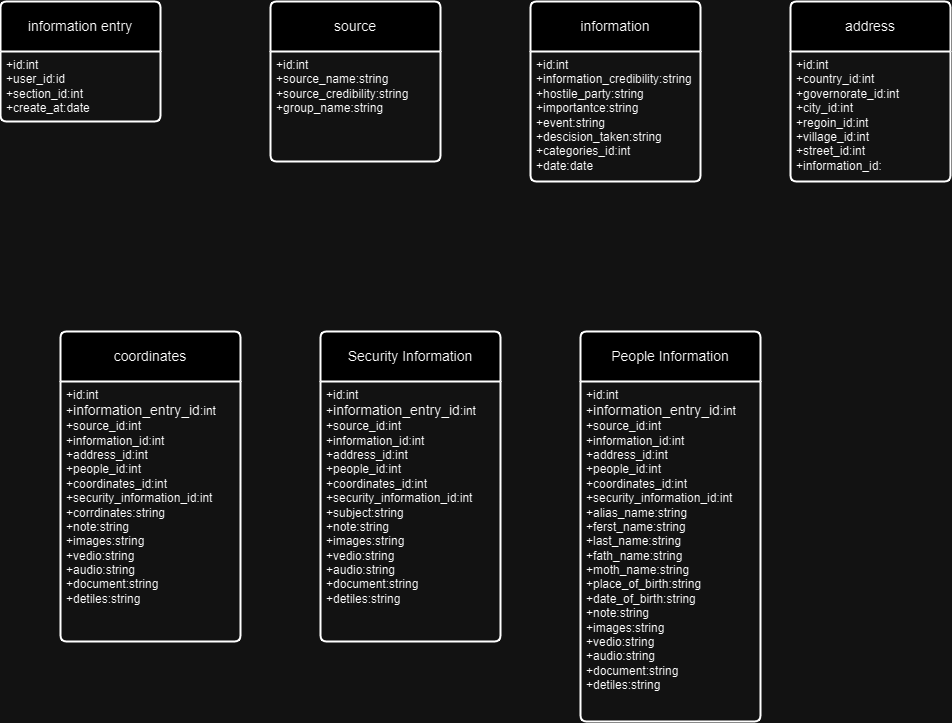

The diagram above was exported from draw.io. Its source (the exported page's mxGraphModel, read from the mxfile embedded in the PNG):
<mxGraphModel dx="2537" dy="2008" grid="1" gridSize="10" guides="1" tooltips="1" connect="1" arrows="1" fold="1" page="1" pageScale="1" pageWidth="850" pageHeight="1100" math="0" shadow="0">
  <root>
    <mxCell id="0" />
    <mxCell id="1" parent="0" />
    <mxCell id="lZouy7gm9B1H8omjwXo1-1" value="Security Information" style="swimlane;childLayout=stackLayout;horizontal=1;startSize=50;horizontalStack=0;rounded=1;fontSize=14;fontStyle=0;strokeWidth=2;resizeParent=0;resizeLast=1;shadow=0;dashed=0;align=center;arcSize=4;whiteSpace=wrap;html=1;" vertex="1" parent="1">
      <mxGeometry x="-430" y="90" width="180" height="310" as="geometry" />
    </mxCell>
    <mxCell id="lZouy7gm9B1H8omjwXo1-2" value="&lt;div&gt;&lt;span style=&quot;white-space:pre-wrap;&quot;&gt;+id:int&lt;/span&gt;&lt;/div&gt;&lt;span&gt;&lt;/span&gt;&lt;span&gt;&lt;/span&gt;&lt;span style=&quot;white-space:pre-wrap;&quot;&gt;+&lt;/span&gt;&lt;span style=&quot;font-size: 14px; text-align: center; text-wrap-mode: wrap;&quot;&gt;information_entry_id&lt;/span&gt;&lt;span style=&quot;white-space:pre-wrap;&quot;&gt;:int&lt;/span&gt;&lt;div&gt;&lt;div&gt;&lt;span style=&quot;white-space: pre-wrap;&quot;&gt;+source_id:int&lt;/span&gt;&lt;/div&gt;&lt;div&gt;&lt;div&gt;&lt;span style=&quot;white-space: pre-wrap; background-color: initial;&quot;&gt;+information_id:int&lt;/span&gt;&lt;/div&gt;&lt;/div&gt;&lt;div&gt;&lt;div&gt;&lt;span style=&quot;white-space: pre-wrap;&quot;&gt;+address_id:int&lt;/span&gt;&lt;/div&gt;&lt;/div&gt;&lt;div&gt;&lt;div&gt;&lt;span style=&quot;white-space: pre-wrap; background-color: initial;&quot;&gt;+people_id:int&lt;/span&gt;&lt;/div&gt;&lt;/div&gt;&lt;div&gt;&lt;div&gt;&lt;span style=&quot;white-space: pre-wrap; background-color: initial;&quot;&gt;+coordinates_id:int&lt;/span&gt;&lt;/div&gt;&lt;/div&gt;&lt;div&gt;&lt;span style=&quot;white-space: pre-wrap; background-color: initial;&quot;&gt;+security_information_id:int&lt;/span&gt;&lt;/div&gt;&lt;div&gt;&lt;div&gt;&lt;span style=&quot;white-space: pre-wrap; background-color: initial;&quot;&gt;+subject:string&lt;/span&gt;&lt;/div&gt;&lt;/div&gt;&lt;div&gt;&lt;span style=&quot;background-color: initial; white-space: pre-wrap;&quot;&gt;+note:string&lt;/span&gt;&lt;/div&gt;&lt;div&gt;&lt;span style=&quot;white-space: pre-wrap; background-color: initial;&quot;&gt;+images:string&lt;/span&gt;&lt;/div&gt;&lt;div&gt;&lt;span style=&quot;white-space: pre-wrap;&quot;&gt;+vedio:string&lt;/span&gt;&lt;/div&gt;&lt;div&gt;&lt;span style=&quot;white-space: pre-wrap;&quot;&gt;+audio:string&lt;/span&gt;&lt;/div&gt;&lt;div&gt;&lt;span style=&quot;white-space: pre-wrap;&quot;&gt;+document:string&lt;/span&gt;&lt;/div&gt;&lt;div&gt;&lt;span style=&quot;white-space: pre-wrap;&quot;&gt;+detiles:string&lt;/span&gt;&lt;/div&gt;&lt;/div&gt;" style="align=left;strokeColor=none;fillColor=none;spacingLeft=4;fontSize=12;verticalAlign=top;resizable=0;rotatable=0;part=1;html=1;" vertex="1" parent="lZouy7gm9B1H8omjwXo1-1">
      <mxGeometry y="50" width="180" height="260" as="geometry" />
    </mxCell>
    <mxCell id="lZouy7gm9B1H8omjwXo1-3" value="People Information" style="swimlane;childLayout=stackLayout;horizontal=1;startSize=50;horizontalStack=0;rounded=1;fontSize=14;fontStyle=0;strokeWidth=2;resizeParent=0;resizeLast=1;shadow=0;dashed=0;align=center;arcSize=4;whiteSpace=wrap;html=1;" vertex="1" parent="1">
      <mxGeometry x="-170" y="90" width="180" height="390" as="geometry" />
    </mxCell>
    <mxCell id="lZouy7gm9B1H8omjwXo1-4" value="&lt;div&gt;&lt;div&gt;&lt;span style=&quot;white-space: pre-wrap;&quot;&gt;+id:int&lt;/span&gt;&lt;/div&gt;&lt;span style=&quot;white-space: pre-wrap;&quot;&gt;+&lt;/span&gt;&lt;span style=&quot;font-size: 14px; text-align: center; text-wrap-mode: wrap;&quot;&gt;information_entry_id&lt;/span&gt;&lt;span style=&quot;white-space: pre-wrap;&quot;&gt;:int&lt;/span&gt;&lt;div&gt;&lt;div&gt;&lt;span style=&quot;white-space: pre-wrap;&quot;&gt;+source_id:int&lt;/span&gt;&lt;/div&gt;&lt;div&gt;&lt;span style=&quot;white-space: pre-wrap; background-color: initial;&quot;&gt;+information_id:int&lt;/span&gt;&lt;/div&gt;&lt;div&gt;&lt;span style=&quot;white-space: pre-wrap;&quot;&gt;+address_id:int&lt;/span&gt;&lt;/div&gt;&lt;div&gt;&lt;span style=&quot;white-space: pre-wrap; background-color: initial;&quot;&gt;+people_id:int&lt;/span&gt;&lt;/div&gt;&lt;div&gt;&lt;span style=&quot;white-space: pre-wrap; background-color: initial;&quot;&gt;+coordinates_id:int&lt;/span&gt;&lt;/div&gt;&lt;div&gt;&lt;span style=&quot;white-space: pre-wrap; background-color: initial;&quot;&gt;+security_information_id:int&lt;/span&gt;&lt;/div&gt;&lt;/div&gt;&lt;/div&gt;&lt;div&gt;&lt;div&gt;&lt;span style=&quot;white-space:pre-wrap;&quot;&gt;+alias_name:string&lt;/span&gt;&lt;/div&gt;&lt;div&gt;&lt;span style=&quot;white-space:pre-wrap;&quot;&gt;+ferst_name:string&lt;/span&gt;&lt;/div&gt;&lt;div&gt;&lt;span style=&quot;white-space:pre-wrap;&quot;&gt;+last_name:string&lt;/span&gt;&lt;/div&gt;&lt;div&gt;&lt;span style=&quot;white-space:pre-wrap;&quot;&gt;+fath_name:string&lt;/span&gt;&lt;/div&gt;&lt;div&gt;&lt;span style=&quot;white-space:pre-wrap;&quot;&gt;+moth_name:string&lt;/span&gt;&lt;/div&gt;&lt;div&gt;&lt;span style=&quot;white-space:pre-wrap;&quot;&gt;+place_of_birth:string&lt;/span&gt;&lt;/div&gt;&lt;div&gt;&lt;span style=&quot;white-space:pre-wrap;&quot;&gt;+date_of_birth:string&lt;/span&gt;&lt;/div&gt;&lt;div&gt;&lt;span style=&quot;background-color: initial; white-space: pre-wrap;&quot;&gt;+note:string&lt;/span&gt;&lt;/div&gt;&lt;div&gt;&lt;span style=&quot;white-space: pre-wrap; background-color: initial;&quot;&gt;+images:string&lt;/span&gt;&lt;/div&gt;&lt;div&gt;&lt;span style=&quot;white-space: pre-wrap;&quot;&gt;+vedio:string&lt;/span&gt;&lt;/div&gt;&lt;div&gt;&lt;span style=&quot;white-space: pre-wrap;&quot;&gt;+audio:string&lt;/span&gt;&lt;/div&gt;&lt;div&gt;&lt;span style=&quot;white-space: pre-wrap;&quot;&gt;+document:string&lt;/span&gt;&lt;/div&gt;&lt;div&gt;&lt;span style=&quot;white-space: pre-wrap;&quot;&gt;+detiles:string&lt;/span&gt;&lt;/div&gt;&lt;/div&gt;" style="align=left;strokeColor=none;fillColor=none;spacingLeft=4;fontSize=12;verticalAlign=top;resizable=0;rotatable=0;part=1;html=1;" vertex="1" parent="lZouy7gm9B1H8omjwXo1-3">
      <mxGeometry y="50" width="180" height="340" as="geometry" />
    </mxCell>
    <mxCell id="lZouy7gm9B1H8omjwXo1-5" value="address" style="swimlane;childLayout=stackLayout;horizontal=1;startSize=50;horizontalStack=0;rounded=1;fontSize=14;fontStyle=0;strokeWidth=2;resizeParent=0;resizeLast=1;shadow=0;dashed=0;align=center;arcSize=4;whiteSpace=wrap;html=1;" vertex="1" parent="1">
      <mxGeometry x="40" y="-240" width="160" height="180" as="geometry" />
    </mxCell>
    <mxCell id="lZouy7gm9B1H8omjwXo1-6" value="+id:int&lt;div&gt;&lt;div&gt;&lt;span style=&quot;white-space: pre-wrap;&quot;&gt;+country_id:int&lt;/span&gt;&lt;/div&gt;&lt;div&gt;&lt;span style=&quot;white-space: pre-wrap;&quot;&gt;+governorate_id:int&lt;/span&gt;&lt;/div&gt;&lt;div&gt;&lt;span style=&quot;white-space: pre-wrap;&quot;&gt;+city_id:int&lt;/span&gt;&lt;/div&gt;&lt;div&gt;&lt;span style=&quot;white-space: pre-wrap;&quot;&gt;+regoin_id:int&lt;/span&gt;&lt;/div&gt;&lt;div&gt;&lt;span style=&quot;white-space: pre-wrap;&quot;&gt;+village_id:int&lt;/span&gt;&lt;/div&gt;&lt;div&gt;&lt;span style=&quot;white-space: pre-wrap;&quot;&gt;+street_id:int&lt;/span&gt;&lt;/div&gt;&lt;/div&gt;&lt;div&gt;&lt;span style=&quot;white-space: pre-wrap;&quot;&gt;+information_id:&lt;/span&gt;&lt;/div&gt;" style="align=left;strokeColor=none;fillColor=none;spacingLeft=4;fontSize=12;verticalAlign=top;resizable=0;rotatable=0;part=1;html=1;" vertex="1" parent="lZouy7gm9B1H8omjwXo1-5">
      <mxGeometry y="50" width="160" height="130" as="geometry" />
    </mxCell>
    <mxCell id="lZouy7gm9B1H8omjwXo1-7" value="source" style="swimlane;childLayout=stackLayout;horizontal=1;startSize=50;horizontalStack=0;rounded=1;fontSize=14;fontStyle=0;strokeWidth=2;resizeParent=0;resizeLast=1;shadow=0;dashed=0;align=center;arcSize=4;whiteSpace=wrap;html=1;" vertex="1" parent="1">
      <mxGeometry x="-480" y="-240" width="170" height="160" as="geometry" />
    </mxCell>
    <mxCell id="lZouy7gm9B1H8omjwXo1-8" value="&lt;div&gt;&lt;span style=&quot;white-space: pre-wrap;&quot;&gt;+id:int&lt;/span&gt;&lt;/div&gt;&lt;div&gt;&lt;span style=&quot;white-space: pre-wrap;&quot;&gt;+source_name:string&lt;/span&gt;&lt;/div&gt;&lt;div&gt;&lt;span style=&quot;white-space: pre-wrap;&quot;&gt;+source_credibility:string&lt;/span&gt;&lt;/div&gt;&lt;div&gt;+group_name:string&lt;/div&gt;" style="align=left;strokeColor=none;fillColor=none;spacingLeft=4;fontSize=12;verticalAlign=top;resizable=0;rotatable=0;part=1;html=1;" vertex="1" parent="lZouy7gm9B1H8omjwXo1-7">
      <mxGeometry y="50" width="170" height="110" as="geometry" />
    </mxCell>
    <mxCell id="lZouy7gm9B1H8omjwXo1-9" value="information entry" style="swimlane;childLayout=stackLayout;horizontal=1;startSize=50;horizontalStack=0;rounded=1;fontSize=14;fontStyle=0;strokeWidth=2;resizeParent=0;resizeLast=1;shadow=0;dashed=0;align=center;arcSize=4;whiteSpace=wrap;html=1;" vertex="1" parent="1">
      <mxGeometry x="-750" y="-240" width="160" height="120" as="geometry" />
    </mxCell>
    <mxCell id="lZouy7gm9B1H8omjwXo1-10" value="&lt;div&gt;&lt;span style=&quot;white-space: pre-wrap; background-color: initial;&quot;&gt;+id:int&lt;/span&gt;&lt;/div&gt;&lt;div&gt;&lt;span style=&quot;white-space: pre-wrap; background-color: initial;&quot;&gt;+user_id:id&lt;/span&gt;&lt;/div&gt;&lt;div&gt;&lt;span style=&quot;white-space: pre-wrap;&quot;&gt;+section_id:int&lt;/span&gt;&lt;span style=&quot;white-space: pre-wrap;&quot;&gt;&lt;br&gt;&lt;/span&gt;&lt;div&gt;&lt;span style=&quot;white-space: pre-wrap;&quot;&gt;+create_at:date&lt;/span&gt;&lt;/div&gt;&lt;/div&gt;" style="align=left;strokeColor=none;fillColor=none;spacingLeft=4;fontSize=12;verticalAlign=top;resizable=0;rotatable=0;part=1;html=1;" vertex="1" parent="lZouy7gm9B1H8omjwXo1-9">
      <mxGeometry y="50" width="160" height="70" as="geometry" />
    </mxCell>
    <mxCell id="lZouy7gm9B1H8omjwXo1-11" value="information" style="swimlane;childLayout=stackLayout;horizontal=1;startSize=50;horizontalStack=0;rounded=1;fontSize=14;fontStyle=0;strokeWidth=2;resizeParent=0;resizeLast=1;shadow=0;dashed=0;align=center;arcSize=4;whiteSpace=wrap;html=1;" vertex="1" parent="1">
      <mxGeometry x="-220" y="-240" width="170" height="180" as="geometry" />
    </mxCell>
    <mxCell id="lZouy7gm9B1H8omjwXo1-12" value="&lt;div&gt;&lt;span style=&quot;white-space: pre-wrap;&quot;&gt;+id:int&lt;/span&gt;&lt;/div&gt;&lt;div&gt;&lt;div&gt;&lt;span style=&quot;white-space: pre-wrap;&quot;&gt;+information_credibility:string&lt;/span&gt;&lt;/div&gt;&lt;div&gt;&lt;span style=&quot;white-space: pre-wrap;&quot;&gt;+hostile_party:string&lt;/span&gt;&lt;/div&gt;&lt;div&gt;&lt;span style=&quot;white-space: pre-wrap;&quot;&gt;+importantce:string&lt;/span&gt;&lt;/div&gt;&lt;div&gt;&lt;span style=&quot;white-space: pre-wrap;&quot;&gt;+event:string&lt;/span&gt;&lt;/div&gt;&lt;/div&gt;&lt;div&gt;&lt;div&gt;&lt;span style=&quot;white-space: pre-wrap;&quot;&gt;+descision_taken:string&lt;/span&gt;&lt;/div&gt;&lt;/div&gt;&lt;div&gt;&lt;div&gt;&lt;span style=&quot;white-space: pre-wrap;&quot;&gt;+categories_id:int&lt;/span&gt;&lt;/div&gt;&lt;/div&gt;&lt;div&gt;&lt;div&gt;&lt;span style=&quot;white-space: pre-wrap;&quot;&gt;+date:date&lt;/span&gt;&lt;/div&gt;&lt;/div&gt;&lt;div&gt;&lt;span style=&quot;white-space: pre-wrap;&quot;&gt;&lt;br&gt;&lt;/span&gt;&lt;/div&gt;&lt;div&gt;&lt;span style=&quot;white-space: pre-wrap;&quot;&gt;&lt;br&gt;&lt;/span&gt;&lt;/div&gt;&lt;div&gt;&lt;span style=&quot;white-space: pre-wrap;&quot;&gt;&lt;br&gt;&lt;/span&gt;&lt;/div&gt;" style="align=left;strokeColor=none;fillColor=none;spacingLeft=4;fontSize=12;verticalAlign=top;resizable=0;rotatable=0;part=1;html=1;" vertex="1" parent="lZouy7gm9B1H8omjwXo1-11">
      <mxGeometry y="50" width="170" height="130" as="geometry" />
    </mxCell>
    <mxCell id="lZouy7gm9B1H8omjwXo1-15" value="coordinates" style="swimlane;childLayout=stackLayout;horizontal=1;startSize=50;horizontalStack=0;rounded=1;fontSize=14;fontStyle=0;strokeWidth=2;resizeParent=0;resizeLast=1;shadow=0;dashed=0;align=center;arcSize=4;whiteSpace=wrap;html=1;" vertex="1" parent="1">
      <mxGeometry x="-690" y="90" width="180" height="310" as="geometry" />
    </mxCell>
    <mxCell id="lZouy7gm9B1H8omjwXo1-16" value="&lt;div&gt;&lt;span style=&quot;white-space:pre-wrap;&quot;&gt;+id:int&lt;/span&gt;&lt;/div&gt;&lt;span&gt;&lt;/span&gt;&lt;span&gt;&lt;/span&gt;&lt;span style=&quot;white-space:pre-wrap;&quot;&gt;+&lt;/span&gt;&lt;span style=&quot;font-size: 14px; text-align: center; text-wrap-mode: wrap;&quot;&gt;information_entry_id&lt;/span&gt;&lt;span style=&quot;white-space:pre-wrap;&quot;&gt;:int&lt;/span&gt;&lt;div&gt;&lt;div&gt;&lt;span style=&quot;white-space: pre-wrap;&quot;&gt;+source_id:int&lt;/span&gt;&lt;/div&gt;&lt;div&gt;&lt;div&gt;&lt;span style=&quot;white-space: pre-wrap; background-color: initial;&quot;&gt;+information_id:int&lt;/span&gt;&lt;/div&gt;&lt;/div&gt;&lt;div&gt;&lt;div&gt;&lt;span style=&quot;white-space: pre-wrap;&quot;&gt;+address_id:int&lt;/span&gt;&lt;/div&gt;&lt;/div&gt;&lt;div&gt;&lt;div&gt;&lt;span style=&quot;white-space: pre-wrap; background-color: initial;&quot;&gt;+people_id:int&lt;/span&gt;&lt;/div&gt;&lt;/div&gt;&lt;div&gt;&lt;div&gt;&lt;span style=&quot;white-space: pre-wrap; background-color: initial;&quot;&gt;+coordinates_id:int&lt;/span&gt;&lt;/div&gt;&lt;/div&gt;&lt;div&gt;&lt;span style=&quot;white-space: pre-wrap; background-color: initial;&quot;&gt;+security_information_id:int&lt;/span&gt;&lt;/div&gt;&lt;div&gt;&lt;div&gt;&lt;span style=&quot;white-space: pre-wrap; background-color: initial;&quot;&gt;+corrdinates:string&lt;/span&gt;&lt;/div&gt;&lt;/div&gt;&lt;div&gt;&lt;span style=&quot;background-color: initial; white-space: pre-wrap;&quot;&gt;+note:string&lt;/span&gt;&lt;/div&gt;&lt;div&gt;&lt;span style=&quot;white-space: pre-wrap; background-color: initial;&quot;&gt;+images:string&lt;/span&gt;&lt;/div&gt;&lt;div&gt;&lt;span style=&quot;white-space: pre-wrap;&quot;&gt;+vedio:string&lt;/span&gt;&lt;/div&gt;&lt;div&gt;&lt;span style=&quot;white-space: pre-wrap;&quot;&gt;+audio:string&lt;/span&gt;&lt;/div&gt;&lt;div&gt;&lt;span style=&quot;white-space: pre-wrap;&quot;&gt;+document:string&lt;/span&gt;&lt;/div&gt;&lt;div&gt;&lt;span style=&quot;white-space: pre-wrap;&quot;&gt;+detiles:string&lt;/span&gt;&lt;/div&gt;&lt;/div&gt;" style="align=left;strokeColor=none;fillColor=none;spacingLeft=4;fontSize=12;verticalAlign=top;resizable=0;rotatable=0;part=1;html=1;" vertex="1" parent="lZouy7gm9B1H8omjwXo1-15">
      <mxGeometry y="50" width="180" height="260" as="geometry" />
    </mxCell>
  </root>
</mxGraphModel>